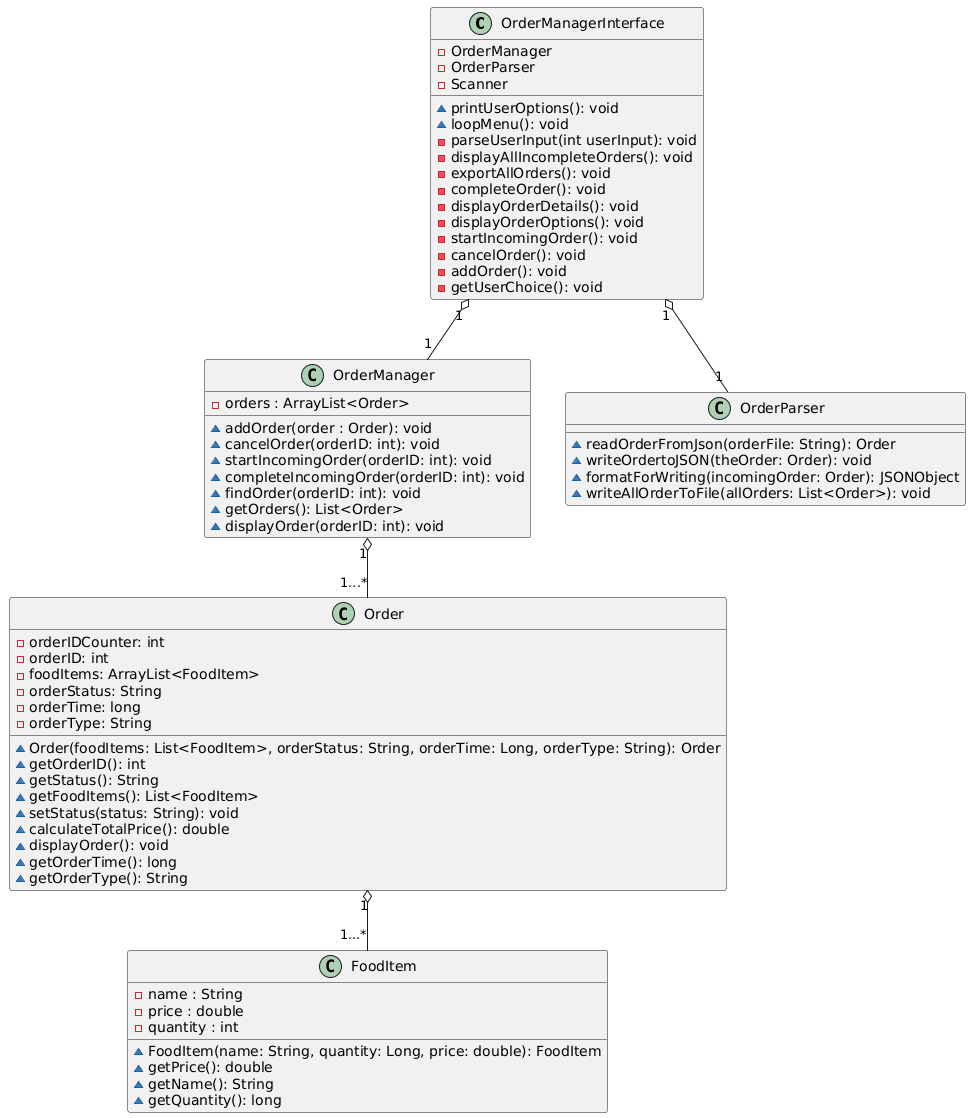

The diagram above was rendered by PlantUML. Its source (embedded in the PNG):
@startuml
class OrderManagerInterface
class OrderManager
class Order
class OrderParser
class FoodItem

OrderManagerInterface : - OrderManager
OrderManagerInterface : - OrderParser
OrderManagerInterface : - Scanner
OrderManagerInterface : ~ printUserOptions(): void
OrderManagerInterface : ~ loopMenu(): void
OrderManagerInterface : - parseUserInput(int userInput): void
OrderManagerInterface : - displayAllIncompleteOrders(): void
OrderManagerInterface : - exportAllOrders(): void
OrderManagerInterface : - completeOrder(): void
OrderManagerInterface : - displayOrderDetails(): void
OrderManagerInterface : - displayOrderOptions(): void
OrderManagerInterface : - startIncomingOrder(): void
OrderManagerInterface : - cancelOrder(): void
OrderManagerInterface : - addOrder(): void
OrderManagerInterface : - getUserChoice(): void

OrderManager : - orders : ArrayList<Order> 
OrderManager : ~ addOrder(order : Order): void
OrderManager : ~ cancelOrder(orderID: int): void
OrderManager : ~ startIncomingOrder(orderID: int): void
OrderManager : ~ completeIncomingOrder(orderID: int): void
OrderManager : ~ findOrder(orderID: int): void
OrderManager : ~ getOrders(): List<Order>
OrderManager : ~ displayOrder(orderID: int): void

OrderParser : ~ readOrderFromJson(orderFile: String): Order
OrderParser : ~ writeOrdertoJSON(theOrder: Order): void
OrderParser : ~ formatForWriting(incomingOrder: Order): JSONObject
OrderParser : ~ writeAllOrderToFile(allOrders: List<Order>): void

Order : - orderIDCounter: int
Order : - orderID: int
Order : - foodItems: ArrayList<FoodItem>
Order : - orderStatus: String
Order : - orderTime: long
Order : - orderType: String
Order : ~ Order(foodItems: List<FoodItem>, orderStatus: String, orderTime: Long, orderType: String): Order
Order : ~ getOrderID(): int
Order : ~ getStatus(): String
Order : ~ getFoodItems(): List<FoodItem>
Order : ~ setStatus(status: String): void
Order : ~ calculateTotalPrice(): double
Order : ~ displayOrder(): void
Order : ~ getOrderTime(): long
Order : ~ getOrderType(): String

FoodItem : - name : String
FoodItem : - price : double
FoodItem : - quantity : int
FoodItem : ~ FoodItem(name: String, quantity: Long, price: double): FoodItem
FoodItem : ~ getPrice(): double
FoodItem : ~ getName(): String
FoodItem : ~ getQuantity(): long

OrderManagerInterface "1" o-- "1" OrderManager
OrderManagerInterface "1" o-- "1" OrderParser

OrderManager "1" o-- "1...*" Order

Order "1" o-- "1...*" FoodItem
@enduml